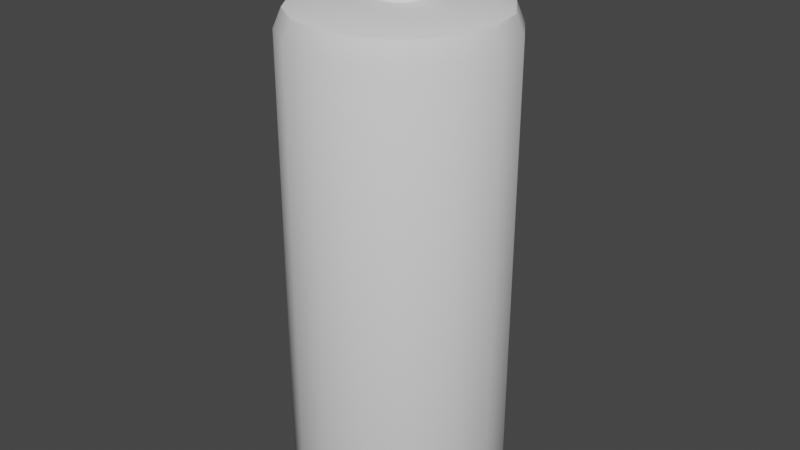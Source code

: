 # Source: canister.blend  (saved by Blender 2.90.8; exported with 4.5.12 LTS)
import bpy
from mathutils import Matrix  # noqa: F401  (used for matrix-valued properties, if any)

bpy.ops.wm.read_factory_settings(use_empty=True)
scene = bpy.context.scene
scene.name = 'Scene'

# ---- collections
col_collection = bpy.data.collections.new('Collection'); scene.collection.children.link(col_collection)

# ---- node groups
ng_auto_smooth = bpy.data.node_groups.new('Auto Smooth', 'GeometryNodeTree')
_s = ng_auto_smooth.interface.new_socket(name='Geometry', in_out='OUTPUT', socket_type='NodeSocketGeometry')
_s = ng_auto_smooth.interface.new_socket(name='Geometry', in_out='INPUT', socket_type='NodeSocketGeometry')
_s = ng_auto_smooth.interface.new_socket(name='Angle', in_out='INPUT', socket_type='NodeSocketFloat')
_s.subtype = 'ANGLE'
_s.min_value = 0.0
_s.max_value = 3.142
ng_auto_smooth.is_modifier = True
_N = ng_auto_smooth.nodes; _L = ng_auto_smooth.links
n0 = _N.new('NodeGroupOutput'); n0.name = 'Group Output'; n0.location = (480, -100)
n1 = _N.new('NodeGroupInput'); n1.name = 'Group Input'; n1.location = (-420, -300)
n2 = _N.new('NodeGroupInput'); n2.name = 'Group Input.001'; n2.location = (-60, -100)
n3 = _N.new('GeometryNodeSetShadeSmooth'); n3.name = 'Set Shade Smooth'; n3.location = (120, -100)
n3.domain = 'EDGE'
n4 = _N.new('GeometryNodeSetShadeSmooth'); n4.name = 'Set Shade Smooth.001'; n4.location = (300, -100)
n5 = _N.new('GeometryNodeInputMeshEdgeAngle'); n5.name = 'Edge Angle'; n5.location = (-420, -220)
n6 = _N.new('GeometryNodeInputEdgeSmooth'); n6.name = 'Is Edge Smooth'; n6.location = (-60, -160)
n7 = _N.new('GeometryNodeInputShadeSmooth'); n7.name = 'Is Face Smooth'; n7.location = (-240, -340)
n8 = _N.new('FunctionNodeBooleanMath'); n8.name = 'Boolean Math'; n8.location = (-60, -220)
n9 = _N.new('FunctionNodeCompare'); n9.name = 'Compare'; n9.location = (-240, -180)
n9.operation = 'LESS_EQUAL'
_L.new(n5.outputs[0], n9.inputs[0])
_L.new(n4.outputs[0], n0.inputs[0])
_L.new(n1.outputs[1], n9.inputs[1])
_L.new(n9.outputs[0], n8.inputs[0])
_L.new(n7.outputs[0], n8.inputs[1])
_L.new(n2.outputs[0], n3.inputs[0])
_L.new(n6.outputs[0], n3.inputs[1])
_L.new(n3.outputs[0], n4.inputs[0])
_L.new(n8.outputs[0], n3.inputs[2])
n0.is_active_output = True

# ---- world
world_world = bpy.data.worlds.new('World'); scene.world = world_world
world_world.use_nodes = True; world_world.node_tree.nodes.clear()
_N = world_world.node_tree.nodes; _L = world_world.node_tree.links
n0 = _N.new('ShaderNodeOutputWorld'); n0.name = 'World Output'; n0.location = (300, 300)
n1 = _N.new('ShaderNodeBackground'); n1.name = 'Background'; n1.location = (10, 300)
n1.inputs[0].default_value = (0.05088, 0.05088, 0.05088, 1.0)
_L.new(n1.outputs[0], n0.inputs[0])
n0.is_active_output = True
world_world.color = (0.05088, 0.05088, 0.05088)
world_world.use_sun_shadow = False
world_world.sun_shadow_jitter_overblur = 0.0

# ---- meshes
me_cylinder = bpy.data.meshes.new('Cylinder')
me_cylinder.from_pydata([(-3.725e-08, 0.6004, -1.84), (2.496e-08, 0.8, -1.644), (6.519e-09, 0.7416, -1.783), (-4.098e-08, 0.6004, 1.84), (2.496e-08, 0.8, 1.644), (5.588e-09, 0.7416, 1.783), (0.2298, 0.5547, -1.84), (0.3061, 0.7391, -1.644), (0.2838, 0.6851, -1.783), (0.2298, 0.5547, 1.84), (0.3061, 0.7391, 1.644), (0.2838, 0.6851, 1.783), (0.4246, 0.4246, -1.84), (0.5657, 0.5657, -1.644), (0.5244, 0.5244, -1.783), (0.4246, 0.4246, 1.84), (0.5657, 0.5657, 1.644), (0.5244, 0.5244, 1.783), (0.5547, 0.2298, -1.84), (0.7391, 0.3061, -1.644), (0.6851, 0.2838, -1.783), (0.5547, 0.2298, 1.84), (0.7391, 0.3061, 1.644), (0.6851, 0.2838, 1.783), (0.6004, -4.098e-08, -1.84), (0.8, -3.944e-08, -1.644), (0.7416, -3.958e-08, -1.783), (0.6004, -5.215e-08, 1.84), (0.8, -3.944e-08, 1.644), (0.7416, -4.284e-08, 1.783), (0.5547, -0.2298, -1.84), (0.7391, -0.3061, -1.644), (0.6851, -0.2838, -1.783), (0.5547, -0.2298, 1.84), (0.7391, -0.3061, 1.644), (0.6851, -0.2838, 1.783), (0.4246, -0.4246, -1.84), (0.5657, -0.5657, -1.644), (0.5244, -0.5244, -1.783), (0.4246, -0.4246, 1.84), (0.5657, -0.5657, 1.644), (0.5244, -0.5244, 1.783), (0.2298, -0.5547, -1.84), (0.3061, -0.7391, -1.644), (0.2838, -0.6851, -1.783), (0.2298, -0.5547, 1.84), (0.3061, -0.7391, 1.644), (0.2838, -0.6851, 1.783), (-8.196e-08, -0.6004, -1.84), (1.458e-07, -0.8, -1.644), (7.916e-08, -0.7416, -1.783), (-8.196e-08, -0.6004, 1.84), (1.458e-07, -0.8, 1.644), (7.916e-08, -0.7416, 1.783), (-0.2298, -0.5547, -1.84), (-0.3061, -0.7391, -1.644), (-0.2838, -0.6851, -1.783), (-0.2298, -0.5547, 1.84), (-0.3061, -0.7391, 1.644), (-0.2838, -0.6851, 1.783), (-0.4246, -0.4246, -1.84), (-0.5657, -0.5657, -1.644), (-0.5244, -0.5244, -1.783), (-0.4246, -0.4246, 1.84), (-0.5657, -0.5657, 1.644), (-0.5244, -0.5244, 1.783), (-0.5547, -0.2298, -1.84), (-0.7391, -0.3061, -1.644), (-0.6851, -0.2838, -1.783), (-0.5547, -0.2298, 1.84), (-0.7391, -0.3061, 1.644), (-0.6851, -0.2838, 1.783), (-0.6004, -3.353e-08, -1.84), (-0.8, 5.07e-09, -1.644), (-0.7416, -6.519e-09, -1.783), (-0.6004, -2.98e-08, 1.84), (-0.8, 5.07e-09, 1.644), (-0.7416, -5.122e-09, 1.783), (-0.5547, 0.2298, -1.84), (-0.7391, 0.3061, -1.644), (-0.6851, 0.2838, -1.783), (-0.5547, 0.2298, 1.84), (-0.7391, 0.3061, 1.644), (-0.6851, 0.2838, 1.783), (-0.4246, 0.4246, -1.84), (-0.5657, 0.5657, -1.644), (-0.5244, 0.5244, -1.783), (-0.4246, 0.4246, 1.84), (-0.5657, 0.5657, 1.644), (-0.5244, 0.5244, 1.783), (-0.2298, 0.5547, -1.84), (-0.3061, 0.7391, -1.644), (-0.2838, 0.6851, -1.783), (-0.2298, 0.5547, 1.84), (-0.3061, 0.7391, 1.644), (-0.2838, 0.6851, 1.783), (-3.213e-08, 0.1801, 1.84), (0.06893, 0.1664, 1.84), (0.1274, 0.1274, 1.84), (0.1664, 0.06893, 1.84), (0.1801, -1.658e-08, 1.84), (0.1664, -0.06893, 1.84), (0.1274, -0.1274, 1.84), (0.06893, -0.1664, 1.84), (-4.443e-08, -0.1801, 1.84), (-0.06893, -0.1664, 1.84), (-0.1274, -0.1274, 1.84), (-0.1664, -0.06893, 1.84), (-0.1801, -9.872e-09, 1.84), (-0.1664, 0.06893, 1.84), (-0.1274, 0.1274, 1.84), (-0.06893, 0.1664, 1.84), (1.249e-07, 0.1261, 1.94), (0.04825, 0.1165, 1.94), (0.08916, 0.08916, 1.94), (0.1165, 0.04825, 1.94), (0.1261, -1.105e-08, 1.94), (0.1165, -0.04825, 1.94), (0.08916, -0.08916, 1.94), (0.04825, -0.1165, 1.94), (1.163e-07, -0.1261, 1.94), (-0.04825, -0.1165, 1.94), (-0.08916, -0.08916, 1.94), (-0.1165, -0.04825, 1.94), (-0.1261, -6.352e-09, 1.94), (-0.1165, 0.04825, 1.94), (-0.08916, 0.08916, 1.94), (-0.04825, 0.1165, 1.94), (1.283e-07, 0.09007, 1.94), (0.03447, 0.08321, 1.94), (0.06369, 0.06369, 1.94), (0.08321, 0.03447, 1.94), (0.09007, -7.357e-09, 1.94), (0.08321, -0.03447, 1.94), (0.06369, -0.06369, 1.94), (0.03447, -0.08321, 1.94), (1.221e-07, -0.09007, 1.94), (-0.03447, -0.08321, 1.94), (-0.06369, -0.06369, 1.94), (-0.08321, -0.03447, 1.94), (-0.09007, -4.005e-09, 1.94), (-0.08321, 0.03447, 1.94), (-0.06369, 0.06369, 1.94), (-0.03447, 0.08321, 1.94), (5.333e-07, 0.09007, 1.992), (0.03447, 0.08321, 1.992), (0.06369, 0.06369, 1.992), (0.08321, 0.03447, 1.992), (0.09007, -7.357e-09, 1.992), (0.08321, -0.03447, 1.992), (0.06369, -0.06369, 1.992), (0.03447, -0.08321, 1.992), (5.272e-07, -0.09007, 1.992), (-0.03447, -0.08321, 1.992), (-0.06369, -0.06369, 1.992), (-0.08321, -0.03447, 1.992), (-0.09007, -4.005e-09, 1.992), (-0.08321, 0.03447, 1.992), (-0.06369, 0.06369, 1.992), (-0.03447, 0.08321, 1.992), (6.246e-07, 0.09007, 2.079), (0.03447, 0.08321, 2.079), (0.06369, 0.06369, 2.079), (0.08321, 0.03447, 2.079), (0.09007, -7.357e-09, 2.079), (0.08321, -0.03447, 2.079), (0.06369, -0.06369, 2.079), (0.03447, -0.08321, 2.079), (6.185e-07, -0.09007, 2.079), (-0.03447, -0.08321, 2.079), (-0.06369, -0.06369, 2.079), (-0.08321, -0.03447, 2.079), (-0.09007, -4.005e-09, 2.079), (-0.08321, 0.03447, 2.079), (-0.06369, 0.06369, 2.079), (-0.03447, 0.08321, 2.079), (6.246e-07, 0.09007, 2.219), (0.03447, 0.08321, 2.219), (0.06369, 0.06369, 2.219), (0.08321, 0.03447, 2.219), (0.09007, -7.357e-09, 2.219), (0.08321, -0.03447, 2.219), (0.06369, -0.06369, 2.219), (0.03447, -0.08321, 2.219), (6.185e-07, -0.09007, 2.219), (-0.03447, -0.08321, 2.219), (-0.06369, -0.06369, 2.219), (-0.08321, -0.03447, 2.219), (-0.09007, -4.005e-09, 2.219), (-0.08321, 0.03447, 2.219), (-0.06369, 0.06369, 2.219), (-0.03447, 0.08321, 2.219), (6.273e-07, 0.06305, 2.295), (0.02413, 0.05825, 2.295), (0.04458, 0.04458, 2.295), (0.05825, 0.02413, 2.295), (0.06305, -4.591e-09, 2.295), (0.05825, -0.02413, 2.295), (0.04458, -0.04458, 2.295), (0.02413, -0.05825, 2.295), (6.23e-07, -0.06305, 2.295), (-0.02413, -0.05825, 2.295), (-0.04458, -0.04458, 2.295), (-0.05825, -0.02413, 2.295), (-0.06305, -2.244e-09, 2.295), (-0.05825, 0.02413, 2.295), (-0.04458, 0.04458, 2.295), (-0.02413, 0.05825, 2.295), (5.225e-07, 0.1081, 1.992), (0.04136, 0.09985, 1.992), (0.07642, 0.07642, 1.992), (0.09985, 0.04136, 1.992), (0.1081, -9.201e-09, 1.992), (0.09985, -0.04136, 1.992), (0.07642, -0.07642, 1.992), (0.04136, -0.09985, 1.992), (5.152e-07, -0.1081, 1.992), (-0.04136, -0.09985, 1.992), (-0.07642, -0.07642, 1.992), (-0.09985, -0.04136, 1.992), (-0.1081, -5.178e-09, 1.992), (-0.09985, 0.04136, 1.992), (-0.07642, 0.07642, 1.992), (-0.04136, 0.09985, 1.992), (6.321e-07, 0.1081, 2.079), (0.04136, 0.09985, 2.079), (0.07642, 0.07642, 2.079), (0.09985, 0.04136, 2.079), (0.1081, -9.201e-09, 2.079), (0.09985, -0.04136, 2.079), (0.07642, -0.07642, 2.079), (0.04136, -0.09985, 2.079), (6.247e-07, -0.1081, 2.079), (-0.04136, -0.09985, 2.079), (-0.07642, -0.07642, 2.079), (-0.09985, -0.04136, 2.079), (-0.1081, -5.178e-09, 2.079), (-0.09985, 0.04136, 2.079), (-0.07642, 0.07642, 2.079), (-0.04136, 0.09985, 2.079), (6.273e-07, 0.06305, 2.219), (0.02413, 0.05825, 2.219), (0.04458, 0.04458, 2.219), (0.05825, 0.02413, 2.219), (0.06305, -4.591e-09, 2.219), (0.05825, -0.02413, 2.219), (0.04458, -0.04458, 2.219), (0.02413, -0.05825, 2.219), (6.23e-07, -0.06305, 2.219), (-0.02413, -0.05825, 2.219), (-0.04458, -0.04458, 2.219), (-0.05825, -0.02413, 2.219), (-0.06305, -2.244e-09, 2.219), (-0.05825, 0.02413, 2.219), (-0.04458, 0.04458, 2.219), (-0.02413, 0.05825, 2.219), (6.273e-07, 0.06305, 2.295), (0.02413, 0.05825, 2.295), (0.04458, 0.04458, 2.295), (0.05825, 0.02413, 2.295), (0.06305, -4.591e-09, 2.295), (0.05825, -0.02413, 2.295), (0.04458, -0.04458, 2.295), (0.02413, -0.05825, 2.295), (6.23e-07, -0.06305, 2.295), (-0.02413, -0.05825, 2.295), (-0.04458, -0.04458, 2.295), (-0.05825, -0.02413, 2.295), (-0.06305, -2.244e-09, 2.295), (-0.05825, 0.02413, 2.295), (-0.04458, 0.04458, 2.295), (-0.02413, 0.05825, 2.295), (6.294e-07, 0.04413, 2.295), (0.01689, 0.04077, 2.295), (0.03121, 0.03121, 2.295), (0.04077, 0.01689, 2.295), (0.04413, -2.096e-09, 2.295), (0.04077, -0.01689, 2.295), (0.03121, -0.03121, 2.295), (0.01689, -0.04077, 2.295), (6.264e-07, -0.04413, 2.295), (-0.01689, -0.04077, 2.295), (-0.03121, -0.03121, 2.295), (-0.04077, -0.01689, 2.295), (-0.04413, -4.536e-10, 2.295), (-0.04077, 0.01689, 2.295), (-0.03121, 0.03121, 2.295), (-0.01689, 0.04077, 2.295), (6.294e-07, 0.04413, 2.225), (0.01689, 0.04077, 2.225), (0.03121, 0.03121, 2.225), (0.04077, 0.01689, 2.225), (0.04413, -2.096e-09, 2.225), (0.04077, -0.01689, 2.225), (0.03121, -0.03121, 2.225), (0.01689, -0.04077, 2.225), (6.264e-07, -0.04413, 2.225), (-0.01689, -0.04077, 2.225), (-0.03121, -0.03121, 2.225), (-0.04077, -0.01689, 2.225), (-0.04413, -4.536e-10, 2.225), (-0.04077, 0.01689, 2.225), (-0.03121, 0.03121, 2.225), (-0.01689, 0.04077, 2.225), (0.1018, -0.02376, 2.036), (0.1018, -0.0168, 2.053), (0.1018, -4.609e-07, 2.06), (0.1018, 0.0168, 2.053), (0.1018, 0.02376, 2.036), (0.1018, 0.0168, 2.019), (0.1018, -4.55e-07, 2.012), (0.1018, -0.0168, 2.019), (0.1176, -0.02376, 2.036), (0.1176, -0.0168, 2.053), (0.1176, -4.609e-07, 2.06), (0.1176, 0.0168, 2.053), (0.1176, 0.02376, 2.036), (0.1176, 0.0168, 2.019), (0.1176, -4.55e-07, 2.012), (0.1176, -0.0168, 2.019), (0.2636, 0.02376, 1.914), (0.2152, 0.02376, 1.914), (0.1705, 0.02376, 1.933), (0.1363, 0.02376, 1.967), (0.1178, 0.02376, 2.012), (0.1178, 0.02376, 2.06), (0.1363, 0.02376, 2.105), (0.1705, 0.02376, 2.139), (0.2152, 0.02376, 2.158), (0.2636, 0.02376, 2.158), (0.3083, 0.02376, 2.139), (0.3425, 0.02376, 2.105), (0.361, 0.02376, 2.06), (0.361, 0.02376, 2.012), (0.3425, 0.02376, 1.967), (0.3083, 0.02376, 1.933), (0.2636, -0.02376, 1.914), (0.2152, -0.02376, 1.914), (0.1705, -0.02376, 1.933), (0.1363, -0.02376, 1.967), (0.1178, -0.02376, 2.012), (0.1178, -0.02376, 2.06), (0.1363, -0.02376, 2.105), (0.1705, -0.02376, 2.139), (0.2152, -0.02376, 2.158), (0.2636, -0.02376, 2.158), (0.3083, -0.02376, 2.139), (0.3425, -0.02376, 2.105), (0.361, -0.02376, 2.06), (0.361, -0.02376, 2.012), (0.3425, -0.02376, 1.967), (0.3083, -0.02376, 1.933)], [], [(91, 94, 4, 1), (13, 16, 22, 19), (19, 22, 28, 25), (25, 28, 34, 31), (31, 34, 40, 37), (37, 40, 46, 43), (43, 46, 52, 49), (49, 52, 58, 55), (55, 58, 64, 61), (61, 64, 70, 67), (67, 70, 76, 73), (73, 76, 82, 79), (79, 82, 88, 85), (85, 88, 94, 91), (7, 10, 16, 13), (87, 81, 109, 110), (1, 4, 10, 7), (1, 7, 8, 2), (2, 8, 6, 0), (10, 4, 5, 11), (11, 5, 3, 9), (7, 13, 14, 8), (8, 14, 12, 6), (16, 10, 11, 17), (17, 11, 9, 15), (13, 19, 20, 14), (14, 20, 18, 12), (22, 16, 17, 23), (23, 17, 15, 21), (19, 25, 26, 20), (20, 26, 24, 18), (28, 22, 23, 29), (29, 23, 21, 27), (25, 31, 32, 26), (26, 32, 30, 24), (34, 28, 29, 35), (35, 29, 27, 33), (31, 37, 38, 32), (32, 38, 36, 30), (40, 34, 35, 41), (41, 35, 33, 39), (37, 43, 44, 38), (38, 44, 42, 36), (46, 40, 41, 47), (47, 41, 39, 45), (43, 49, 50, 44), (44, 50, 48, 42), (52, 46, 47, 53), (53, 47, 45, 51), (49, 55, 56, 50), (50, 56, 54, 48), (58, 52, 53, 59), (59, 53, 51, 57), (55, 61, 62, 56), (56, 62, 60, 54), (64, 58, 59, 65), (65, 59, 57, 63), (61, 67, 68, 62), (62, 68, 66, 60), (70, 64, 65, 71), (71, 65, 63, 69), (67, 73, 74, 68), (68, 74, 72, 66), (76, 70, 71, 77), (77, 71, 69, 75), (73, 79, 80, 74), (74, 80, 78, 72), (82, 76, 77, 83), (83, 77, 75, 81), (79, 85, 86, 80), (80, 86, 84, 78), (88, 82, 83, 89), (89, 83, 81, 87), (85, 91, 92, 86), (86, 92, 90, 84), (94, 88, 89, 95), (95, 89, 87, 93), (91, 1, 2, 92), (92, 2, 0, 90), (4, 94, 95, 5), (5, 95, 93, 3), (0, 6, 12, 18, 24, 30, 36, 42, 48, 54, 60, 66, 72, 78, 84, 90), (101, 100, 116, 117), (21, 15, 98, 99), (3, 93, 111, 96), (39, 33, 101, 102), (57, 51, 104, 105), (75, 69, 107, 108), (93, 87, 110, 111), (9, 3, 96, 97), (27, 21, 99, 100), (45, 39, 102, 103), (63, 57, 105, 106), (81, 75, 108, 109), (15, 9, 97, 98), (33, 27, 100, 101), (51, 45, 103, 104), (69, 63, 106, 107), (122, 121, 137, 138), (109, 108, 124, 125), (102, 101, 117, 118), (110, 109, 125, 126), (103, 102, 118, 119), (111, 110, 126, 127), (104, 103, 119, 120), (97, 96, 112, 113), (96, 111, 127, 112), (105, 104, 120, 121), (98, 97, 113, 114), (106, 105, 121, 122), (99, 98, 114, 115), (107, 106, 122, 123), (100, 99, 115, 116), (108, 107, 123, 124), (143, 142, 158, 159), (115, 114, 130, 131), (123, 122, 138, 139), (116, 115, 131, 132), (124, 123, 139, 140), (117, 116, 132, 133), (125, 124, 140, 141), (118, 117, 133, 134), (126, 125, 141, 142), (119, 118, 134, 135), (127, 126, 142, 143), (120, 119, 135, 136), (113, 112, 128, 129), (112, 127, 143, 128), (121, 120, 136, 137), (114, 113, 129, 130), (160, 161, 225, 224), (136, 135, 151, 152), (129, 128, 144, 145), (128, 143, 159, 144), (137, 136, 152, 153), (130, 129, 145, 146), (138, 137, 153, 154), (131, 130, 146, 147), (139, 138, 154, 155), (132, 131, 147, 148), (140, 139, 155, 156), (133, 132, 148, 149), (141, 140, 156, 157), (134, 133, 149, 150), (142, 141, 157, 158), (135, 134, 150, 151), (170, 169, 185, 186), (150, 149, 213, 214), (173, 174, 238, 237), (149, 148, 212, 213), (172, 173, 237, 236), (148, 147, 211, 212), (171, 172, 236, 235), (147, 146, 210, 211), (170, 171, 235, 234), (144, 159, 223, 208), (146, 145, 209, 210), (169, 170, 234, 233), (159, 158, 222, 223), (145, 144, 208, 209), (168, 169, 233, 232), (158, 157, 221, 222), (195, 196, 260, 259), (163, 162, 178, 179), (171, 170, 186, 187), (164, 163, 179, 180), (172, 171, 187, 188), (165, 164, 180, 181), (173, 172, 188, 189), (166, 165, 181, 182), (174, 173, 189, 190), (167, 166, 182, 183), (175, 174, 190, 191), (168, 167, 183, 184), (161, 160, 176, 177), (160, 175, 191, 176), (169, 168, 184, 185), (162, 161, 177, 178), (288, 303, 302, 301, 300, 299, 298, 297, 296, 295, 294, 293, 292, 291, 290, 289), (185, 184, 248, 249), (194, 195, 259, 258), (184, 183, 247, 248), (207, 192, 256, 271), (193, 194, 258, 257), (183, 182, 246, 247), (206, 207, 271, 270), (192, 193, 257, 256), (182, 181, 245, 246), (205, 206, 270, 269), (181, 180, 244, 245), (204, 205, 269, 268), (180, 179, 243, 244), (203, 204, 268, 267), (179, 178, 242, 243), (213, 212, 228, 229), (221, 220, 236, 237), (214, 213, 229, 230), (222, 221, 237, 238), (215, 214, 230, 231), (223, 222, 238, 239), (216, 215, 231, 232), (209, 208, 224, 225), (208, 223, 239, 224), (217, 216, 232, 233), (210, 209, 225, 226), (218, 217, 233, 234), (211, 210, 226, 227), (219, 218, 234, 235), (212, 211, 227, 228), (220, 219, 235, 236), (174, 175, 239, 238), (151, 150, 214, 215), (161, 162, 226, 225), (175, 160, 224, 239), (152, 151, 215, 216), (162, 163, 227, 226), (153, 152, 216, 217), (163, 164, 228, 227), (154, 153, 217, 218), (164, 165, 229, 228), (155, 154, 218, 219), (165, 166, 230, 229), (156, 155, 219, 220), (166, 167, 231, 230), (157, 156, 220, 221), (167, 168, 232, 231), (255, 254, 270, 271), (248, 247, 263, 264), (241, 240, 256, 257), (240, 255, 271, 256), (249, 248, 264, 265), (242, 241, 257, 258), (250, 249, 265, 266), (243, 242, 258, 259), (251, 250, 266, 267), (244, 243, 259, 260), (252, 251, 267, 268), (245, 244, 260, 261), (253, 252, 268, 269), (246, 245, 261, 262), (254, 253, 269, 270), (247, 246, 262, 263), (186, 185, 249, 250), (196, 197, 261, 260), (187, 186, 250, 251), (197, 198, 262, 261), (188, 187, 251, 252), (198, 199, 263, 262), (189, 188, 252, 253), (199, 200, 264, 263), (190, 189, 253, 254), (200, 201, 265, 264), (177, 176, 240, 241), (191, 190, 254, 255), (201, 202, 266, 265), (178, 177, 241, 242), (176, 191, 255, 240), (202, 203, 267, 266), (268, 267, 283, 284), (260, 261, 277, 276), (269, 268, 284, 285), (261, 262, 278, 277), (270, 269, 285, 286), (262, 263, 279, 278), (271, 270, 286, 287), (263, 264, 280, 279), (257, 256, 272, 273), (256, 271, 287, 272), (264, 265, 281, 280), (258, 257, 273, 274), (265, 266, 282, 281), (259, 258, 274, 275), (266, 267, 283, 282), (260, 259, 275, 276), (276, 277, 293, 292), (285, 284, 300, 301), (277, 278, 294, 293), (286, 285, 301, 302), (278, 279, 295, 294), (287, 286, 302, 303), (279, 280, 296, 295), (273, 272, 288, 289), (272, 287, 303, 288), (280, 281, 297, 296), (274, 273, 289, 290), (281, 282, 298, 297), (275, 274, 290, 291), (282, 283, 299, 298), (276, 275, 291, 292), (284, 283, 299, 300), (310, 311, 319, 318), (308, 309, 317, 316), (306, 307, 315, 314), (304, 305, 313, 312), (311, 304, 312, 319), (309, 310, 318, 317), (307, 308, 316, 315), (305, 306, 314, 313), (329, 328, 344, 345), (322, 321, 337, 338), (330, 329, 345, 346), (323, 322, 338, 339), (331, 330, 346, 347), (324, 323, 339, 340), (332, 331, 347, 348), (325, 324, 340, 341), (333, 332, 348, 349), (326, 325, 341, 342), (334, 333, 349, 350), (327, 326, 342, 343), (335, 334, 350, 351), (328, 327, 343, 344), (321, 320, 336, 337), (320, 335, 351, 336), (337, 336, 351, 350, 349, 348, 347, 346, 345, 344, 343, 342, 341, 340, 339, 338), (321, 322, 323, 324, 325, 326, 327, 328, 329, 330, 331, 332, 333, 334, 335, 320)])
me_cylinder.polygons.foreach_set('use_smooth', [True] * 316)
_uv = me_cylinder.uv_layers.new(name='UVMap')
_uv.uv.foreach_set('vector', [0.08467, 0.8454, 0.6715, 0.8663, 0.6734, 0.9247, 0.07122, 0.904, 0.09039, 0.1367, 0.6735, 0.1243, 0.6741, 0.1813, 0.09474, 0.192, 0.09474, 0.192, 0.6741, 0.1813, 0.6749, 0.2384, 0.09732, 0.2468, 0.09732, 0.2468, 0.6749, 0.2384, 0.6756, 0.2955, 0.0989, 0.3015, 0.0989, 0.3015, 0.6756, 0.2955, 0.6761, 0.3526, 0.09988, 0.3561, 0.09988, 0.3561, 0.6761, 0.3526, 0.6763, 0.4097, 0.1004, 0.4108, 0.1004, 0.4108, 0.6763, 0.4097, 0.6763, 0.4668, 0.1007, 0.4654, 0.1007, 0.4654, 0.6763, 0.4668, 0.6761, 0.5239, 0.1007, 0.52, 0.1007, 0.52, 0.6761, 0.5239, 0.6756, 0.5809, 0.1004, 0.5745, 0.1004, 0.5745, 0.6756, 0.5809, 0.6748, 0.6379, 0.09967, 0.6288, 0.09967, 0.6288, 0.6748, 0.6379, 0.6739, 0.6949, 0.09838, 0.6829, 0.09838, 0.6829, 0.6739, 0.6949, 0.6727, 0.7518, 0.09609, 0.7368, 0.09609, 0.7368, 0.6727, 0.7518, 0.6717, 0.8088, 0.09204, 0.7906, 0.09204, 0.7906, 0.6717, 0.8088, 0.6715, 0.8663, 0.08467, 0.8454, 0.08293, 0.07986, 0.6737, 0.0672, 0.6735, 0.1243, 0.09039, 0.1367, 0.7517, 0.1172, 0.7693, 0.07922, 0.8305, 0.1236, 0.8252, 0.1352, 0.07087, 0.0197, 0.6766, 0.008717, 0.6737, 0.0672, 0.08293, 0.07986, 0.07087, 0.0197, 0.08293, 0.07986, 0.05474, 0.0856, 0.03951, 0.02835, 0.03951, 0.02835, 0.05474, 0.0856, 0.02364, 0.09219, 0.008717, 0.0431, 0.6737, 0.0672, 0.6766, 0.008717, 0.7051, 0.01254, 0.702, 0.06795, 0.7845, 0.259, 0.7456, 0.2232, 0.7679, 0.2065, 0.799, 0.2355, 0.08293, 0.07986, 0.09039, 0.1367, 0.06269, 0.14, 0.05474, 0.0856, 0.05474, 0.0856, 0.06269, 0.14, 0.03139, 0.1431, 0.02364, 0.09219, 0.6735, 0.1243, 0.6737, 0.0672, 0.702, 0.06795, 0.702, 0.1241, 0.8338, 0.2778, 0.7845, 0.259, 0.799, 0.2355, 0.8384, 0.2505, 0.09039, 0.1367, 0.09474, 0.192, 0.06717, 0.194, 0.06269, 0.14, 0.06269, 0.14, 0.06717, 0.194, 0.03552, 0.1953, 0.03139, 0.1431, 0.6741, 0.1813, 0.6735, 0.1243, 0.702, 0.1241, 0.7028, 0.1809, 0.8864, 0.2766, 0.8338, 0.2778, 0.8384, 0.2505, 0.8805, 0.2497, 0.09474, 0.192, 0.09732, 0.2468, 0.06974, 0.2481, 0.06717, 0.194, 0.06717, 0.194, 0.06974, 0.2481, 0.03779, 0.2484, 0.03552, 0.1953, 0.6749, 0.2384, 0.6741, 0.1813, 0.7028, 0.1809, 0.7037, 0.238, 0.9347, 0.2556, 0.8864, 0.2766, 0.8805, 0.2497, 0.919, 0.233, 0.09732, 0.2468, 0.0989, 0.3015, 0.07127, 0.3023, 0.06974, 0.2481, 0.06974, 0.2481, 0.07127, 0.3023, 0.0391, 0.3022, 0.03779, 0.2484, 0.6756, 0.2955, 0.6749, 0.2384, 0.7037, 0.238, 0.7044, 0.2952, 0.9714, 0.2181, 0.9347, 0.2556, 0.919, 0.233, 0.9484, 0.203, 0.0989, 0.3015, 0.09988, 0.3561, 0.07219, 0.3567, 0.07127, 0.3023, 0.07127, 0.3023, 0.07219, 0.3567, 0.03989, 0.3563, 0.0391, 0.3022, 0.6761, 0.3526, 0.6756, 0.2955, 0.7044, 0.2952, 0.7049, 0.3524, 0.9913, 0.1694, 0.9714, 0.2181, 0.9484, 0.203, 0.9643, 0.1642, 0.09988, 0.3561, 0.1004, 0.4108, 0.07273, 0.4112, 0.07219, 0.3567, 0.07219, 0.3567, 0.07273, 0.4112, 0.04037, 0.4106, 0.03989, 0.3563, 0.6763, 0.4097, 0.6761, 0.3526, 0.7049, 0.3524, 0.7051, 0.4097, 0.9913, 0.1169, 0.9913, 0.1694, 0.9643, 0.1642, 0.9643, 0.1222, 0.1004, 0.4108, 0.1007, 0.4654, 0.073, 0.4657, 0.07273, 0.4112, 0.07273, 0.4112, 0.073, 0.4657, 0.04063, 0.465, 0.04037, 0.4106, 0.6763, 0.4668, 0.6763, 0.4097, 0.7051, 0.4097, 0.7051, 0.4669, 0.9715, 0.06826, 0.9913, 0.1169, 0.9643, 0.1222, 0.9485, 0.08341, 0.1007, 0.4654, 0.1007, 0.52, 0.07303, 0.5201, 0.073, 0.4657, 0.073, 0.4657, 0.07303, 0.5201, 0.04072, 0.5193, 0.04063, 0.465, 0.6761, 0.5239, 0.6763, 0.4668, 0.7051, 0.4669, 0.7049, 0.5241, 0.9348, 0.03075, 0.9715, 0.06826, 0.9485, 0.08341, 0.9192, 0.05343, 0.1007, 0.52, 0.1004, 0.5745, 0.0728, 0.5745, 0.07303, 0.5201, 0.07303, 0.5201, 0.0728, 0.5745, 0.04063, 0.5735, 0.04072, 0.5193, 0.6756, 0.5809, 0.6761, 0.5239, 0.7049, 0.5241, 0.7043, 0.5813, 0.8866, 0.009874, 0.9348, 0.03075, 0.9192, 0.05343, 0.8808, 0.03673, 0.1004, 0.5745, 0.09967, 0.6288, 0.07225, 0.6286, 0.0728, 0.5745, 0.0728, 0.5745, 0.07225, 0.6286, 0.04033, 0.6274, 0.04063, 0.5735, 0.6748, 0.6379, 0.6756, 0.5809, 0.7043, 0.5813, 0.7036, 0.6384, 0.8342, 0.008717, 0.8866, 0.009874, 0.8808, 0.03673, 0.839, 0.03576, 0.09967, 0.6288, 0.09838, 0.6829, 0.07117, 0.6823, 0.07225, 0.6286, 0.07225, 0.6286, 0.07117, 0.6823, 0.03966, 0.6808, 0.04033, 0.6274, 0.6739, 0.6949, 0.6748, 0.6379, 0.7036, 0.6384, 0.7025, 0.6954, 0.7853, 0.02743, 0.8342, 0.008717, 0.839, 0.03576, 0.7999, 0.05067, 0.09838, 0.6829, 0.09609, 0.7368, 0.06911, 0.7355, 0.07117, 0.6823, 0.07117, 0.6823, 0.06911, 0.7355, 0.03823, 0.7333, 0.03966, 0.6808, 0.6727, 0.7518, 0.6739, 0.6949, 0.7025, 0.6954, 0.7014, 0.7524, 0.747, 0.06322, 0.7853, 0.02743, 0.7999, 0.05067, 0.7693, 0.07922, 0.09609, 0.7368, 0.09204, 0.7906, 0.06515, 0.788, 0.06911, 0.7355, 0.06911, 0.7355, 0.06515, 0.788, 0.03514, 0.7844, 0.03823, 0.7333, 0.6717, 0.8088, 0.6727, 0.7518, 0.7014, 0.7524, 0.7003, 0.8091, 0.7251, 0.1107, 0.747, 0.06322, 0.7693, 0.07922, 0.7517, 0.1172, 0.09204, 0.7906, 0.08467, 0.8454, 0.05735, 0.8402, 0.06515, 0.788, 0.06515, 0.788, 0.05735, 0.8402, 0.02852, 0.8334, 0.03514, 0.7844, 0.6715, 0.8663, 0.6717, 0.8088, 0.7003, 0.8091, 0.7001, 0.8656, 0.7226, 0.163, 0.7251, 0.1107, 0.7517, 0.1172, 0.7497, 0.159, 0.08467, 0.8454, 0.07122, 0.904, 0.04161, 0.8937, 0.05735, 0.8402, 0.05735, 0.8402, 0.04161, 0.8937, 0.01408, 0.8791, 0.02852, 0.8334, 0.6734, 0.9247, 0.6715, 0.8663, 0.7001, 0.8656, 0.7028, 0.9214, 0.7395, 0.2124, 0.7226, 0.163, 0.7497, 0.159, 0.7635, 0.1989, 0.9348, 0.3802, 0.9348, 0.4225, 0.9187, 0.4615, 0.8888, 0.4913, 0.8498, 0.5075, 0.8076, 0.5075, 0.7686, 0.4913, 0.7387, 0.4615, 0.7226, 0.4225, 0.7226, 0.3802, 0.7387, 0.3412, 0.7686, 0.3114, 0.8076, 0.2952, 0.8498, 0.2952, 0.8888, 0.3114, 0.9187, 0.3412, 0.7287, 0.5876, 0.7226, 0.5726, 0.7436, 0.5681, 0.7463, 0.5754, 0.8805, 0.2497, 0.8384, 0.2505, 0.8516, 0.1757, 0.8644, 0.1754, 0.7635, 0.1989, 0.7497, 0.159, 0.8246, 0.1479, 0.8289, 0.1599, 0.9643, 0.1642, 0.9484, 0.203, 0.8851, 0.1612, 0.8899, 0.1494, 0.9192, 0.05343, 0.9485, 0.08341, 0.8851, 0.1249, 0.8762, 0.1157, 0.7999, 0.05067, 0.839, 0.03576, 0.8517, 0.1104, 0.8398, 0.1149, 0.7497, 0.159, 0.7517, 0.1172, 0.8252, 0.1352, 0.8246, 0.1479, 0.799, 0.2355, 0.7679, 0.2065, 0.8304, 0.1623, 0.8397, 0.1711, 0.919, 0.233, 0.8805, 0.2497, 0.8644, 0.1754, 0.8761, 0.1704, 0.9643, 0.1222, 0.9643, 0.1642, 0.8899, 0.1494, 0.8899, 0.1367, 0.8808, 0.03673, 0.9192, 0.05343, 0.8762, 0.1157, 0.8645, 0.1107, 0.7693, 0.07922, 0.7999, 0.05067, 0.8398, 0.1149, 0.8305, 0.1236, 0.8384, 0.2505, 0.799, 0.2355, 0.8397, 0.1711, 0.8516, 0.1757, 0.9484, 0.203, 0.919, 0.233, 0.8761, 0.1704, 0.8851, 0.1612, 0.9485, 0.08341, 0.9643, 0.1222, 0.8899, 0.1367, 0.8851, 0.1249, 0.839, 0.03576, 0.8808, 0.03673, 0.8645, 0.1107, 0.8517, 0.1104, 0.7791, 0.5764, 0.7735, 0.5816, 0.7705, 0.5769, 0.7745, 0.5731, 0.7969, 0.543, 0.8028, 0.5574, 0.7825, 0.5617, 0.7798, 0.5545, 0.7401, 0.5989, 0.7287, 0.5876, 0.7463, 0.5754, 0.7516, 0.581, 0.7862, 0.5321, 0.7969, 0.543, 0.7798, 0.5545, 0.7746, 0.5488, 0.7549, 0.605, 0.7401, 0.5989, 0.7516, 0.581, 0.7586, 0.5842, 0.7722, 0.5254, 0.7862, 0.5321, 0.7746, 0.5488, 0.7675, 0.5458, 0.7709, 0.605, 0.7549, 0.605, 0.7586, 0.5842, 0.7663, 0.5844, 0.7416, 0.5301, 0.7565, 0.5249, 0.7598, 0.5453, 0.7525, 0.5482, 0.7565, 0.5249, 0.7722, 0.5254, 0.7675, 0.5458, 0.7598, 0.5453, 0.7856, 0.5989, 0.7709, 0.605, 0.7663, 0.5844, 0.7735, 0.5816, 0.7293, 0.541, 0.7416, 0.5301, 0.7525, 0.5482, 0.7471, 0.5536, 0.7968, 0.5876, 0.7856, 0.5989, 0.7735, 0.5816, 0.7791, 0.5764, 0.7227, 0.5562, 0.7293, 0.541, 0.7471, 0.5536, 0.7439, 0.5604, 0.8028, 0.573, 0.7968, 0.5876, 0.7791, 0.5764, 0.7822, 0.5694, 0.7226, 0.5726, 0.7227, 0.5562, 0.7439, 0.5604, 0.7436, 0.5681, 0.8028, 0.5574, 0.8028, 0.573, 0.7822, 0.5694, 0.7825, 0.5617, 0.7889, 0.8148, 0.7904, 0.8198, 0.7799, 0.8246, 0.7777, 0.8152, 0.7439, 0.5604, 0.7471, 0.5536, 0.7517, 0.5567, 0.7494, 0.5617, 0.7822, 0.5694, 0.7791, 0.5764, 0.7745, 0.5731, 0.7767, 0.5681, 0.7436, 0.5681, 0.7439, 0.5604, 0.7494, 0.5617, 0.7491, 0.5672, 0.7825, 0.5617, 0.7822, 0.5694, 0.7767, 0.5681, 0.7769, 0.5626, 0.7463, 0.5754, 0.7436, 0.5681, 0.7491, 0.5672, 0.7511, 0.5724, 0.7798, 0.5545, 0.7825, 0.5617, 0.7769, 0.5626, 0.775, 0.5575, 0.7516, 0.581, 0.7463, 0.5754, 0.7511, 0.5724, 0.7548, 0.5764, 0.7746, 0.5488, 0.7798, 0.5545, 0.775, 0.5575, 0.7713, 0.5535, 0.7586, 0.5842, 0.7516, 0.581, 0.7548, 0.5764, 0.7598, 0.5786, 0.7675, 0.5458, 0.7746, 0.5488, 0.7713, 0.5535, 0.7663, 0.5512, 0.7663, 0.5844, 0.7586, 0.5842, 0.7598, 0.5786, 0.7653, 0.5788, 0.7525, 0.5482, 0.7598, 0.5453, 0.7608, 0.551, 0.7556, 0.5529, 0.7598, 0.5453, 0.7675, 0.5458, 0.7663, 0.5512, 0.7608, 0.551, 0.7735, 0.5816, 0.7663, 0.5844, 0.7653, 0.5788, 0.7705, 0.5769, 0.7471, 0.5536, 0.7525, 0.5482, 0.7556, 0.5529, 0.7517, 0.5567, 0.8131, 0.7466, 0.8144, 0.7393, 0.8178, 0.7396, 0.8167, 0.7479, 0.814, 0.8164, 0.8142, 0.8112, 0.8247, 0.8092, 0.8247, 0.8184, 0.7919, 0.8051, 0.7895, 0.8096, 0.7792, 0.8058, 0.784, 0.7979, 0.7895, 0.8096, 0.7889, 0.8148, 0.7777, 0.8152, 0.7792, 0.8058, 0.8119, 0.8212, 0.814, 0.8164, 0.8247, 0.8184, 0.8213, 0.8271, 0.7958, 0.8017, 0.7919, 0.8051, 0.784, 0.7979, 0.7912, 0.7925, 0.8081, 0.8248, 0.8119, 0.8212, 0.8213, 0.8271, 0.8147, 0.8342, 0.8005, 0.8001, 0.7958, 0.8017, 0.7912, 0.7925, 0.7996, 0.7903, 0.8033, 0.8265, 0.8081, 0.8248, 0.8147, 0.8342, 0.8055, 0.8383, 0.8053, 0.8003, 0.8005, 0.8001, 0.7996, 0.7903, 0.8078, 0.7914, 0.7981, 0.8261, 0.8033, 0.8265, 0.8055, 0.8383, 0.7948, 0.8384, 0.8096, 0.8025, 0.8053, 0.8003, 0.8078, 0.7914, 0.8153, 0.7946, 0.7936, 0.8238, 0.7981, 0.8261, 0.7948, 0.8384, 0.7857, 0.8328, 0.8127, 0.8063, 0.8096, 0.8025, 0.8153, 0.7946, 0.8214, 0.8008, 0.7904, 0.8198, 0.7936, 0.8238, 0.7857, 0.8328, 0.7799, 0.8246, 0.8142, 0.8112, 0.8127, 0.8063, 0.8214, 0.8008, 0.8247, 0.8092, 0.7532, 0.703, 0.7396, 0.6976, 0.7581, 0.6714, 0.7602, 0.6719, 0.8364, 0.7026, 0.8364, 0.7099, 0.833, 0.7099, 0.833, 0.7026, 0.8149, 0.6519, 0.8148, 0.6445, 0.8183, 0.6444, 0.8184, 0.6519, 0.8364, 0.7099, 0.8365, 0.7172, 0.833, 0.7172, 0.833, 0.7099, 0.8149, 0.6592, 0.8149, 0.6519, 0.8184, 0.6519, 0.8184, 0.6592, 0.8365, 0.7172, 0.8365, 0.7245, 0.833, 0.7245, 0.833, 0.7172, 0.8149, 0.6665, 0.8149, 0.6592, 0.8184, 0.6592, 0.8184, 0.6665, 0.8365, 0.7245, 0.8366, 0.7319, 0.833, 0.732, 0.833, 0.7245, 0.8149, 0.6738, 0.8149, 0.6665, 0.8184, 0.6665, 0.8184, 0.6738, 0.8383, 0.6298, 0.837, 0.6371, 0.8336, 0.6368, 0.8347, 0.6285, 0.8366, 0.7319, 0.837, 0.7393, 0.8333, 0.7397, 0.833, 0.732, 0.815, 0.6811, 0.8149, 0.6738, 0.8184, 0.6738, 0.8184, 0.6811, 0.837, 0.6371, 0.8366, 0.6443, 0.8331, 0.6442, 0.8336, 0.6368, 0.837, 0.7393, 0.8383, 0.7467, 0.8345, 0.748, 0.8333, 0.7397, 0.815, 0.6884, 0.815, 0.6811, 0.8184, 0.6811, 0.8184, 0.6884, 0.8366, 0.6443, 0.8365, 0.6516, 0.833, 0.6515, 0.8331, 0.6442, 0.8332, 0.5975, 0.8288, 0.5975, 0.8288, 0.5974, 0.8332, 0.5974, 0.7526, 0.6291, 0.7674, 0.6292, 0.7599, 0.6605, 0.7577, 0.6611, 0.7677, 0.7029, 0.7532, 0.703, 0.7602, 0.6719, 0.7624, 0.6715, 0.7387, 0.6346, 0.7526, 0.6291, 0.7577, 0.6611, 0.756, 0.6624, 0.7811, 0.6973, 0.7677, 0.7029, 0.7624, 0.6715, 0.7643, 0.6703, 0.7284, 0.6454, 0.7387, 0.6346, 0.756, 0.6624, 0.7549, 0.6642, 0.7913, 0.6869, 0.7811, 0.6973, 0.7643, 0.6703, 0.7655, 0.6684, 0.723, 0.6592, 0.7284, 0.6454, 0.7549, 0.6642, 0.7546, 0.6663, 0.7969, 0.6735, 0.7913, 0.6869, 0.7655, 0.6684, 0.766, 0.6662, 0.7233, 0.6739, 0.723, 0.6592, 0.7546, 0.6663, 0.755, 0.6684, 0.7969, 0.6589, 0.7969, 0.6735, 0.766, 0.6662, 0.7655, 0.6639, 0.7291, 0.6874, 0.7233, 0.6739, 0.755, 0.6684, 0.7562, 0.6702, 0.781, 0.635, 0.7913, 0.6454, 0.7641, 0.6621, 0.7621, 0.6609, 0.7913, 0.6454, 0.7969, 0.6589, 0.7655, 0.6639, 0.7641, 0.6621, 0.7396, 0.6976, 0.7291, 0.6874, 0.7562, 0.6702, 0.7581, 0.6714, 0.7674, 0.6292, 0.781, 0.635, 0.7621, 0.6609, 0.7599, 0.6605, 0.8295, 0.8394, 0.8295, 0.8363, 0.8307, 0.8334, 0.8329, 0.8312, 0.8358, 0.83, 0.8389, 0.83, 0.8417, 0.8312, 0.8439, 0.8334, 0.8451, 0.8363, 0.8451, 0.8394, 0.8439, 0.8422, 0.8417, 0.8444, 0.8389, 0.8456, 0.8358, 0.8456, 0.8329, 0.8444, 0.8307, 0.8422, 0.7581, 0.6714, 0.7562, 0.6702, 0.7574, 0.669, 0.7587, 0.6699, 0.8373, 0.5957, 0.8332, 0.5975, 0.8332, 0.5974, 0.8372, 0.5957, 0.7562, 0.6702, 0.755, 0.6684, 0.7565, 0.6678, 0.7574, 0.669, 0.8422, 0.5839, 0.8422, 0.5884, 0.8421, 0.5884, 0.8421, 0.5839, 0.8405, 0.5925, 0.8373, 0.5957, 0.8372, 0.5957, 0.8404, 0.5925, 0.755, 0.6684, 0.7546, 0.6663, 0.7562, 0.6663, 0.7565, 0.6678, 0.8405, 0.5797, 0.8422, 0.5839, 0.8421, 0.5839, 0.8404, 0.5797, 0.8422, 0.5884, 0.8405, 0.5925, 0.8404, 0.5925, 0.8421, 0.5884, 0.7546, 0.6663, 0.7549, 0.6642, 0.7564, 0.6648, 0.7562, 0.6663, 0.8373, 0.5765, 0.8405, 0.5797, 0.8404, 0.5797, 0.8373, 0.5766, 0.7549, 0.6642, 0.756, 0.6624, 0.7572, 0.6635, 0.7564, 0.6648, 0.8332, 0.5748, 0.8373, 0.5765, 0.8373, 0.5766, 0.8332, 0.5749, 0.756, 0.6624, 0.7577, 0.6611, 0.7585, 0.6626, 0.7572, 0.6635, 0.8288, 0.5749, 0.8332, 0.5748, 0.8332, 0.5749, 0.8288, 0.575, 0.7577, 0.6611, 0.7599, 0.6605, 0.76, 0.6623, 0.7585, 0.6626, 0.833, 0.7099, 0.833, 0.7172, 0.8184, 0.7176, 0.8184, 0.7103, 0.833, 0.6515, 0.833, 0.6588, 0.8184, 0.6592, 0.8184, 0.6519, 0.833, 0.7026, 0.833, 0.7099, 0.8184, 0.7103, 0.8184, 0.703, 0.8331, 0.6442, 0.833, 0.6515, 0.8184, 0.6519, 0.8183, 0.6444, 0.833, 0.6953, 0.833, 0.7026, 0.8184, 0.703, 0.8184, 0.6957, 0.8336, 0.6368, 0.8331, 0.6442, 0.8183, 0.6444, 0.8181, 0.6367, 0.8329, 0.688, 0.833, 0.6953, 0.8184, 0.6957, 0.8184, 0.6884, 0.8333, 0.7397, 0.8345, 0.748, 0.8167, 0.7479, 0.8178, 0.7396, 0.8347, 0.6285, 0.8336, 0.6368, 0.8181, 0.6367, 0.8169, 0.6284, 0.8329, 0.6807, 0.8329, 0.688, 0.8184, 0.6884, 0.8184, 0.6811, 0.833, 0.732, 0.8333, 0.7397, 0.8178, 0.7396, 0.8182, 0.7322, 0.8329, 0.6734, 0.8329, 0.6807, 0.8184, 0.6811, 0.8184, 0.6738, 0.833, 0.7245, 0.833, 0.732, 0.8182, 0.7322, 0.8184, 0.7249, 0.8329, 0.6661, 0.8329, 0.6734, 0.8184, 0.6738, 0.8184, 0.6665, 0.833, 0.7172, 0.833, 0.7245, 0.8184, 0.7249, 0.8184, 0.7176, 0.833, 0.6588, 0.8329, 0.6661, 0.8184, 0.6665, 0.8184, 0.6592, 0.8148, 0.6445, 0.8144, 0.6371, 0.8181, 0.6367, 0.8183, 0.6444, 0.8364, 0.6953, 0.8364, 0.7026, 0.833, 0.7026, 0.833, 0.6953, 0.8144, 0.7393, 0.8148, 0.7321, 0.8182, 0.7322, 0.8178, 0.7396, 0.8144, 0.6371, 0.8131, 0.6297, 0.8169, 0.6284, 0.8181, 0.6367, 0.8364, 0.688, 0.8364, 0.6953, 0.833, 0.6953, 0.8329, 0.688, 0.8148, 0.7321, 0.8149, 0.7248, 0.8184, 0.7249, 0.8182, 0.7322, 0.8364, 0.6807, 0.8364, 0.688, 0.8329, 0.688, 0.8329, 0.6807, 0.8149, 0.7248, 0.815, 0.7175, 0.8184, 0.7176, 0.8184, 0.7249, 0.8364, 0.6734, 0.8364, 0.6807, 0.8329, 0.6807, 0.8329, 0.6734, 0.815, 0.7175, 0.815, 0.7103, 0.8184, 0.7103, 0.8184, 0.7176, 0.8364, 0.6662, 0.8364, 0.6734, 0.8329, 0.6734, 0.8329, 0.6661, 0.815, 0.7103, 0.815, 0.703, 0.8184, 0.703, 0.8184, 0.7103, 0.8364, 0.6589, 0.8364, 0.6662, 0.8329, 0.6661, 0.833, 0.6588, 0.815, 0.703, 0.815, 0.6957, 0.8184, 0.6957, 0.8184, 0.703, 0.8365, 0.6516, 0.8364, 0.6589, 0.833, 0.6588, 0.833, 0.6515, 0.815, 0.6957, 0.815, 0.6884, 0.8184, 0.6884, 0.8184, 0.6957, 0.7639, 0.6647, 0.7643, 0.6662, 0.7613, 0.6664, 0.7613, 0.6662, 0.7574, 0.669, 0.7565, 0.6678, 0.7593, 0.6667, 0.7595, 0.667, 0.7616, 0.6625, 0.7629, 0.6634, 0.761, 0.6658, 0.7606, 0.6655, 0.7629, 0.6634, 0.7639, 0.6647, 0.7613, 0.6662, 0.761, 0.6658, 0.7587, 0.6699, 0.7574, 0.669, 0.7595, 0.667, 0.7599, 0.6672, 0.76, 0.6623, 0.7616, 0.6625, 0.7606, 0.6655, 0.7602, 0.6654, 0.7602, 0.6702, 0.7587, 0.6699, 0.7599, 0.6672, 0.7602, 0.6672, 0.7585, 0.6626, 0.76, 0.6623, 0.7602, 0.6654, 0.7598, 0.6654, 0.7618, 0.6699, 0.7602, 0.6702, 0.7602, 0.6672, 0.7606, 0.6672, 0.7572, 0.6635, 0.7585, 0.6626, 0.7598, 0.6654, 0.7594, 0.6656, 0.7631, 0.6691, 0.7618, 0.6699, 0.7606, 0.6672, 0.761, 0.667, 0.7564, 0.6648, 0.7572, 0.6635, 0.7594, 0.6656, 0.7592, 0.6659, 0.764, 0.6678, 0.7631, 0.6691, 0.761, 0.667, 0.7612, 0.6667, 0.7562, 0.6663, 0.7564, 0.6648, 0.7592, 0.6659, 0.7592, 0.6663, 0.7643, 0.6662, 0.764, 0.6678, 0.7612, 0.6667, 0.7613, 0.6664, 0.7565, 0.6678, 0.7562, 0.6663, 0.7592, 0.6663, 0.7593, 0.6667, 0.7602, 0.6719, 0.7581, 0.6714, 0.7587, 0.6699, 0.7602, 0.6702, 0.8288, 0.5975, 0.8247, 0.5958, 0.8247, 0.5957, 0.8288, 0.5974, 0.7624, 0.6715, 0.7602, 0.6719, 0.7602, 0.6702, 0.7618, 0.6699, 0.8247, 0.5958, 0.8217, 0.5927, 0.8218, 0.5926, 0.8247, 0.5957, 0.7643, 0.6703, 0.7624, 0.6715, 0.7618, 0.6699, 0.7631, 0.6691, 0.8217, 0.5927, 0.8202, 0.5885, 0.8203, 0.5885, 0.8218, 0.5926, 0.7655, 0.6684, 0.7643, 0.6703, 0.7631, 0.6691, 0.764, 0.6678, 0.8202, 0.5885, 0.8204, 0.5841, 0.8205, 0.5841, 0.8203, 0.5885, 0.766, 0.6662, 0.7655, 0.6684, 0.764, 0.6678, 0.7643, 0.6662, 0.8204, 0.5841, 0.8218, 0.5799, 0.8219, 0.58, 0.8205, 0.5841, 0.7621, 0.6609, 0.7641, 0.6621, 0.7629, 0.6634, 0.7616, 0.6625, 0.7655, 0.6639, 0.766, 0.6662, 0.7643, 0.6662, 0.7639, 0.6647, 0.8218, 0.5799, 0.8248, 0.5767, 0.8248, 0.5767, 0.8219, 0.58, 0.7599, 0.6605, 0.7621, 0.6609, 0.7616, 0.6625, 0.76, 0.6623, 0.7641, 0.6621, 0.7655, 0.6639, 0.7639, 0.6647, 0.7629, 0.6634, 0.8248, 0.5767, 0.8288, 0.5749, 0.8288, 0.575, 0.8248, 0.5767, 0.8429, 0.8126, 0.8385, 0.8126, 0.8391, 0.8092, 0.8422, 0.8092, 0.8385, 0.7903, 0.8344, 0.792, 0.8363, 0.7948, 0.8391, 0.7936, 0.847, 0.8109, 0.8429, 0.8126, 0.8422, 0.8092, 0.8451, 0.8081, 0.8344, 0.792, 0.8312, 0.7951, 0.8341, 0.797, 0.8363, 0.7948, 0.8501, 0.8078, 0.847, 0.8109, 0.8451, 0.8081, 0.8473, 0.8059, 0.8312, 0.7951, 0.8295, 0.7992, 0.8329, 0.7999, 0.8341, 0.797, 0.8518, 0.8037, 0.8501, 0.8078, 0.8473, 0.8059, 0.8485, 0.803, 0.8295, 0.7992, 0.8295, 0.8037, 0.8329, 0.803, 0.8329, 0.7999, 0.8501, 0.7951, 0.8518, 0.7992, 0.8485, 0.7999, 0.8473, 0.797, 0.8518, 0.7992, 0.8518, 0.8037, 0.8485, 0.803, 0.8485, 0.7999, 0.8295, 0.8037, 0.8312, 0.8078, 0.8341, 0.8059, 0.8329, 0.803, 0.847, 0.792, 0.8501, 0.7951, 0.8473, 0.797, 0.8451, 0.7948, 0.8312, 0.8078, 0.8344, 0.8109, 0.8363, 0.8081, 0.8341, 0.8059, 0.8429, 0.7903, 0.847, 0.792, 0.8451, 0.7948, 0.8422, 0.7936, 0.8344, 0.8109, 0.8385, 0.8126, 0.8391, 0.8092, 0.8363, 0.8081, 0.8385, 0.7903, 0.8429, 0.7903, 0.8422, 0.7936, 0.8391, 0.7936, 0.8202, 0.5426, 0.8214, 0.548, 0.8328, 0.5419, 0.8325, 0.5412, 0.8495, 0.532, 0.8522, 0.5386, 0.8363, 0.5407, 0.8361, 0.54, 0.8214, 0.548, 0.8247, 0.5528, 0.8333, 0.5425, 0.8328, 0.5419, 0.8445, 0.5273, 0.8495, 0.532, 0.8361, 0.54, 0.8356, 0.5394, 0.8247, 0.5528, 0.8297, 0.5562, 0.834, 0.5428, 0.8333, 0.5425, 0.8384, 0.5249, 0.8445, 0.5273, 0.8356, 0.5394, 0.835, 0.539, 0.8297, 0.5562, 0.836, 0.5574, 0.8347, 0.5429, 0.834, 0.5428, 0.8264, 0.5276, 0.832, 0.5251, 0.8342, 0.539, 0.8335, 0.5392, 0.832, 0.5251, 0.8384, 0.5249, 0.835, 0.539, 0.8342, 0.539, 0.836, 0.5574, 0.8425, 0.5561, 0.8354, 0.5426, 0.8347, 0.5429, 0.8223, 0.5319, 0.8264, 0.5276, 0.8335, 0.5392, 0.833, 0.5397, 0.8425, 0.5561, 0.8483, 0.5521, 0.8359, 0.5421, 0.8354, 0.5426, 0.8202, 0.5371, 0.8223, 0.5319, 0.833, 0.5397, 0.8326, 0.5404, 0.8483, 0.5521, 0.8522, 0.5459, 0.8362, 0.5414, 0.8359, 0.5421, 0.8202, 0.5426, 0.8202, 0.5371, 0.8326, 0.5404, 0.8325, 0.5412, 0.8522, 0.5386, 0.8522, 0.5459, 0.8362, 0.5414, 0.8363, 0.5407, 0.9337, 0.696, 0.9301, 0.6923, 0.9333, 0.6909, 0.9348, 0.6927, 0.9423, 0.6922, 0.9388, 0.6959, 0.9372, 0.6927, 0.9389, 0.691, 0.9386, 0.6833, 0.9423, 0.687, 0.939, 0.6885, 0.9375, 0.6867, 0.9301, 0.6872, 0.9335, 0.6835, 0.9351, 0.6866, 0.9335, 0.6883, 0.9301, 0.6923, 0.9301, 0.6872, 0.9335, 0.6883, 0.9333, 0.6909, 0.9388, 0.6959, 0.9337, 0.696, 0.9348, 0.6927, 0.9372, 0.6927, 0.9423, 0.687, 0.9423, 0.6922, 0.9389, 0.691, 0.939, 0.6885, 0.9335, 0.6835, 0.9386, 0.6833, 0.9375, 0.6867, 0.9351, 0.6866, 0.9092, 0.7342, 0.9092, 0.7262, 0.9188, 0.7241, 0.9188, 0.7358, 0.8733, 0.718, 0.8704, 0.7252, 0.8608, 0.7237, 0.865, 0.713, 0.906, 0.7414, 0.9092, 0.7342, 0.9188, 0.7358, 0.9143, 0.7466, 0.8787, 0.7126, 0.8733, 0.718, 0.865, 0.713, 0.8731, 0.7047, 0.9005, 0.7469, 0.906, 0.7414, 0.9143, 0.7466, 0.9061, 0.7549, 0.886, 0.7098, 0.8787, 0.7126, 0.8731, 0.7047, 0.8839, 0.7003, 0.8932, 0.7498, 0.9005, 0.7469, 0.9061, 0.7549, 0.8953, 0.7593, 0.8938, 0.7099, 0.886, 0.7098, 0.8839, 0.7003, 0.8955, 0.7004, 0.8854, 0.7496, 0.8932, 0.7498, 0.8953, 0.7593, 0.8836, 0.7592, 0.9009, 0.7132, 0.8938, 0.7099, 0.8955, 0.7004, 0.9062, 0.705, 0.8783, 0.7465, 0.8854, 0.7496, 0.8836, 0.7592, 0.8729, 0.7546, 0.9064, 0.7188, 0.9009, 0.7132, 0.9062, 0.705, 0.9145, 0.7133, 0.8731, 0.7407, 0.8783, 0.7465, 0.8729, 0.7546, 0.865, 0.7461, 0.9092, 0.7262, 0.9064, 0.7188, 0.9145, 0.7133, 0.9188, 0.7241, 0.8704, 0.7252, 0.8705, 0.7332, 0.8609, 0.7352, 0.8608, 0.7237, 0.8705, 0.7332, 0.8731, 0.7407, 0.865, 0.7461, 0.8609, 0.7352, 0.9262, 0.6447, 0.9262, 0.6534, 0.9229, 0.6614, 0.9167, 0.6676, 0.9087, 0.6709, 0.9, 0.6709, 0.8919, 0.6676, 0.8858, 0.6614, 0.8824, 0.6534, 0.8824, 0.6447, 0.8858, 0.6366, 0.8919, 0.6305, 0.9, 0.6271, 0.9087, 0.6271, 0.9167, 0.6305, 0.9229, 0.6366, 0.8704, 0.7252, 0.8733, 0.718, 0.8787, 0.7126, 0.886, 0.7098, 0.8938, 0.7099, 0.9009, 0.7132, 0.9064, 0.7188, 0.9092, 0.7262, 0.9092, 0.7342, 0.906, 0.7414, 0.9005, 0.7469, 0.8932, 0.7498, 0.8854, 0.7496, 0.8783, 0.7465, 0.8731, 0.7407, 0.8705, 0.7332])
me_cylinder.use_remesh_fix_poles = True
me_cylinder.use_remesh_preserve_attributes = False
me_cylinder.use_mirror_vertex_groups = False
me_cylinder.update()

# ---- objects
ob_cylinder = bpy.data.objects.new('Cylinder', me_cylinder)

# ---- transforms, parenting, visibility, modifiers, constraints
ob_cylinder.location = (0.0, 0.0, 0.0)
ob_cylinder.lineart.crease_threshold = 0.0
_m = ob_cylinder.modifiers.new('Auto Smooth', 'NODES')
_m.node_group = ng_auto_smooth
_gi = [s.identifier for s in ng_auto_smooth.interface.items_tree if s.item_type == 'SOCKET' and s.in_out == 'INPUT']
_m[_gi[1]] = 0.5236  # Angle

# ---- collection membership
col_collection.objects.link(ob_cylinder)

# ---- scene / render settings (as saved in the file)
scene.frame_start = 1; scene.frame_end = 250; scene.frame_set(1)
scene.render.engine = 'BLENDER_EEVEE_NEXT'
scene.cycles.use_denoising = False
scene.cycles.samples = 128
scene.cycles.sampling_pattern = 'TABULATED_SOBOL'
scene.cycles.use_adaptive_sampling = False
scene.cycles.use_light_tree = False
scene.view_settings.view_transform = 'Filmic'
bpy.context.view_layer.update()

# ---- added for rendering (the .blend has no active camera and no usable light): camera, sun
cam_auto = bpy.data.cameras.new('AutoCamera')
cam_auto.lens = 50.0
cam_auto.sensor_width = 36.0
cam_auto.clip_end = 1000.0
ob_auto_camera = bpy.data.objects.new('AutoCamera', cam_auto)
scene.collection.objects.link(ob_auto_camera)
ob_auto_camera.location = (4.3614, -5.23368, 3.71676)
ob_auto_camera.rotation_euler = (1.09748, -7.21219e-08, 0.694738)
scene.camera = ob_auto_camera
light_auto_sun = bpy.data.lights.new('AutoSun', 'SUN')
light_auto_sun.energy = 3.0
light_auto_sun.angle = 0.0523599
ob_auto_sun = bpy.data.objects.new('AutoSun', light_auto_sun)
scene.collection.objects.link(ob_auto_sun)
ob_auto_sun.rotation_euler = (0.872665, 0.174533, 0.523599)
bpy.context.view_layer.update()
